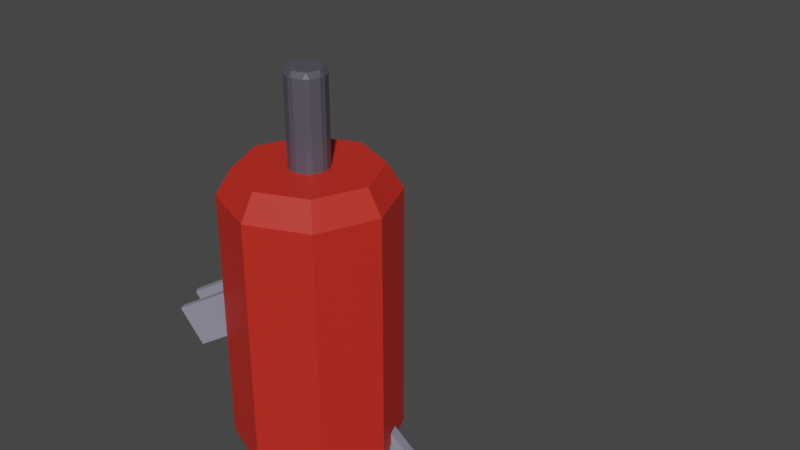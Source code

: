 # Source: basic_miner.blend  (saved by Blender 3.1.7; exported with 4.5.12 LTS)
import bpy
from mathutils import Matrix  # noqa: F401  (used for matrix-valued properties, if any)

bpy.ops.wm.read_factory_settings(use_empty=True)
scene = bpy.context.scene
scene.name = 'Scene'

# ---- collections
col_basic_miner = bpy.data.collections.new('Basic Miner'); scene.collection.children.link(col_basic_miner)
col_advanced_miner = bpy.data.collections.new('Advanced Miner'); scene.collection.children.link(col_advanced_miner)

# ---- materials (node trees are filled in below, after node groups)
mat_stand = bpy.data.materials.new('Stand')
mat_stand.use_transparent_shadow = False
mat_steel = bpy.data.materials.new('Steel')
mat_steel.alpha_threshold = 0.0
mat_steel.use_transparent_shadow = False
mat_steel.line_color = (0.0, 0.0, 0.0, 1.0)
mat_painted_blue = bpy.data.materials.new('Painted_blue')
mat_painted_blue.use_transparent_shadow = False
mat_stand_001 = bpy.data.materials.new('Stand.001')
mat_stand_001.use_transparent_shadow = False
mat_steel_001 = bpy.data.materials.new('Steel.001')
mat_steel_001.alpha_threshold = 0.0
mat_steel_001.use_transparent_shadow = False
mat_steel_001.line_color = (0.0, 0.0, 0.0, 1.0)
mat_painted_red = bpy.data.materials.new('Painted_red')
mat_painted_red.use_transparent_shadow = False
mat_stand_002 = bpy.data.materials.new('Stand.002')
mat_stand_002.use_transparent_shadow = False

# ---- material node trees
mat_stand.use_nodes = True; mat_stand.node_tree.nodes.clear()
_N = mat_stand.node_tree.nodes; _L = mat_stand.node_tree.links
n0 = _N.new('ShaderNodeBsdfPrincipled'); n0.name = 'Principled BSDF'; n0.location = (10, 300)
n0.distribution = 'GGX'
n0.subsurface_method = 'RANDOM_WALK_SKIN'
n0.inputs[0].default_value = (0.2617, 0.2587, 0.3429, 1.0)
n0.inputs[3].default_value = 1.45
n0.inputs[27].default_value = (0.0, 0.0, 0.0, 1.0)
n0.inputs[28].default_value = 1.0
n1 = _N.new('ShaderNodeOutputMaterial'); n1.name = 'Material Output'; n1.location = (300, 300)
_L.new(n0.outputs[0], n1.inputs[0])
n1.is_active_output = True
mat_steel.use_nodes = True; mat_steel.node_tree.nodes.clear()
_N = mat_steel.node_tree.nodes; _L = mat_steel.node_tree.links
n0 = _N.new('ShaderNodeOutputMaterial'); n0.name = 'Material Output'; n0.location = (300, 300)
n1 = _N.new('ShaderNodeBsdfPrincipled'); n1.name = 'Principled BSDF'; n1.location = (10, 300)
n1.distribution = 'GGX'
n1.subsurface_method = 'RANDOM_WALK_SKIN'
n1.inputs[0].default_value = (0.0873, 0.07991, 0.1084, 1.0)
n1.inputs[2].default_value = 0.4
n1.inputs[3].default_value = 1.45
n1.inputs[27].default_value = (0.0, 0.0, 0.0, 1.0)
n1.inputs[28].default_value = 1.0
_L.new(n1.outputs[0], n0.inputs[0])
n0.is_active_output = True
mat_painted_blue.use_nodes = True; mat_painted_blue.node_tree.nodes.clear()
_N = mat_painted_blue.node_tree.nodes; _L = mat_painted_blue.node_tree.links
n0 = _N.new('ShaderNodeBsdfPrincipled'); n0.name = 'Principled BSDF'; n0.location = (10, 300)
n0.distribution = 'GGX'
n0.subsurface_method = 'RANDOM_WALK_SKIN'
n0.inputs[0].default_value = (0.06458, 0.05615, 0.3959, 1.0)
n0.inputs[3].default_value = 1.45
n0.inputs[27].default_value = (0.0, 0.0, 0.0, 1.0)
n0.inputs[28].default_value = 1.0
n1 = _N.new('ShaderNodeOutputMaterial'); n1.name = 'Material Output'; n1.location = (300, 300)
_L.new(n0.outputs[0], n1.inputs[0])
n1.is_active_output = True
mat_stand_001.use_nodes = True; mat_stand_001.node_tree.nodes.clear()
_N = mat_stand_001.node_tree.nodes; _L = mat_stand_001.node_tree.links
n0 = _N.new('ShaderNodeBsdfPrincipled'); n0.name = 'Principled BSDF'; n0.location = (10, 300)
n0.distribution = 'GGX'
n0.subsurface_method = 'RANDOM_WALK_SKIN'
n0.inputs[0].default_value = (0.2617, 0.2587, 0.3429, 1.0)
n0.inputs[3].default_value = 1.45
n0.inputs[27].default_value = (0.0, 0.0, 0.0, 1.0)
n0.inputs[28].default_value = 1.0
n1 = _N.new('ShaderNodeOutputMaterial'); n1.name = 'Material Output'; n1.location = (300, 300)
_L.new(n0.outputs[0], n1.inputs[0])
n1.is_active_output = True
mat_steel_001.use_nodes = True; mat_steel_001.node_tree.nodes.clear()
_N = mat_steel_001.node_tree.nodes; _L = mat_steel_001.node_tree.links
n0 = _N.new('ShaderNodeOutputMaterial'); n0.name = 'Material Output'; n0.location = (300, 300)
n1 = _N.new('ShaderNodeBsdfPrincipled'); n1.name = 'Principled BSDF'; n1.location = (10, 300)
n1.distribution = 'GGX'
n1.subsurface_method = 'RANDOM_WALK_SKIN'
n1.inputs[0].default_value = (0.0873, 0.07991, 0.1084, 1.0)
n1.inputs[2].default_value = 0.4
n1.inputs[3].default_value = 1.45
n1.inputs[27].default_value = (0.0, 0.0, 0.0, 1.0)
n1.inputs[28].default_value = 1.0
_L.new(n1.outputs[0], n0.inputs[0])
n0.is_active_output = True
mat_painted_red.use_nodes = True; mat_painted_red.node_tree.nodes.clear()
_N = mat_painted_red.node_tree.nodes; _L = mat_painted_red.node_tree.links
n0 = _N.new('ShaderNodeBsdfPrincipled'); n0.name = 'Principled BSDF'; n0.location = (10, 300)
n0.distribution = 'GGX'
n0.subsurface_method = 'RANDOM_WALK_SKIN'
n0.inputs[0].default_value = (0.5808, 0.02398, 0.01318, 1.0)
n0.inputs[3].default_value = 1.45
n0.inputs[27].default_value = (0.0, 0.0, 0.0, 1.0)
n0.inputs[28].default_value = 1.0
n1 = _N.new('ShaderNodeOutputMaterial'); n1.name = 'Material Output'; n1.location = (300, 300)
_L.new(n0.outputs[0], n1.inputs[0])
n1.is_active_output = True
mat_stand_002.use_nodes = True; mat_stand_002.node_tree.nodes.clear()
_N = mat_stand_002.node_tree.nodes; _L = mat_stand_002.node_tree.links
n0 = _N.new('ShaderNodeBsdfPrincipled'); n0.name = 'Principled BSDF'; n0.location = (10, 300)
n0.distribution = 'GGX'
n0.subsurface_method = 'RANDOM_WALK_SKIN'
n0.inputs[0].default_value = (0.2617, 0.2587, 0.3429, 1.0)
n0.inputs[3].default_value = 1.45
n0.inputs[27].default_value = (0.0, 0.0, 0.0, 1.0)
n0.inputs[28].default_value = 1.0
n1 = _N.new('ShaderNodeOutputMaterial'); n1.name = 'Material Output'; n1.location = (300, 300)
_L.new(n0.outputs[0], n1.inputs[0])
n1.is_active_output = True

# ---- world
world_world = bpy.data.worlds.new('World'); scene.world = world_world
world_world.use_nodes = True; world_world.node_tree.nodes.clear()
_N = world_world.node_tree.nodes; _L = world_world.node_tree.links
n0 = _N.new('ShaderNodeOutputWorld'); n0.name = 'World Output'; n0.location = (300, 300)
n1 = _N.new('ShaderNodeBackground'); n1.name = 'Background'; n1.location = (10, 300)
n1.inputs[0].default_value = (0.05088, 0.05088, 0.05088, 1.0)
_L.new(n1.outputs[0], n0.inputs[0])
n0.is_active_output = True
world_world.color = (0.05088, 0.05088, 0.05088)
world_world.use_sun_shadow = False
world_world.sun_shadow_jitter_overblur = 0.0

# ---- meshes
me_cube_001 = bpy.data.meshes.new('Cube.001')
me_cube_001.from_pydata([(-0.075, -0.075, -0.075), (-0.075, -0.075, 0.075), (-0.075, 0.075, -0.075), (-0.075, 0.075, 0.075), (0.075, -0.075, -0.075), (0.075, -0.075, 0.075), (0.075, 0.075, -0.075), (0.075, 0.075, 0.075)], [], [(0, 1, 3, 2), (2, 3, 7, 6), (6, 7, 5, 4), (4, 5, 1, 0), (2, 6, 4, 0), (7, 3, 1, 5)])
_uv = me_cube_001.uv_layers.new(name='UVMap')
_uv.uv.foreach_set('vector', [0.375, 0.0, 0.625, 0.0, 0.625, 0.25, 0.375, 0.25, 0.375, 0.25, 0.625, 0.25, 0.625, 0.5, 0.375, 0.5, 0.375, 0.5, 0.625, 0.5, 0.625, 0.75, 0.375, 0.75, 0.375, 0.75, 0.625, 0.75, 0.625, 1.0, 0.375, 1.0, 0.125, 0.5, 0.375, 0.5, 0.375, 0.75, 0.125, 0.75, 0.625, 0.5, 0.875, 0.5, 0.875, 0.75, 0.625, 0.75])
me_cube_001.materials.append(mat_stand)
me_cube_001.use_remesh_fix_poles = True
me_cube_001.use_remesh_preserve_attributes = False
me_cube_001.update()
me_cube_002 = bpy.data.meshes.new('Cube.002')
me_cube_002.from_pydata([(-0.075, -0.075, -0.075), (-0.075, -0.075, 0.075), (-0.075, 0.075, -0.075), (-0.075, 0.075, 0.075), (0.075, -0.075, -0.075), (0.075, -0.075, 0.075), (0.075, 0.075, -0.075), (0.075, 0.075, 0.075)], [], [(0, 1, 3, 2), (2, 3, 7, 6), (6, 7, 5, 4), (4, 5, 1, 0), (2, 6, 4, 0), (7, 3, 1, 5)])
_uv = me_cube_002.uv_layers.new(name='UVMap')
_uv.uv.foreach_set('vector', [0.375, 0.0, 0.625, 0.0, 0.625, 0.25, 0.375, 0.25, 0.375, 0.25, 0.625, 0.25, 0.625, 0.5, 0.375, 0.5, 0.375, 0.5, 0.625, 0.5, 0.625, 0.75, 0.375, 0.75, 0.375, 0.75, 0.625, 0.75, 0.625, 1.0, 0.375, 1.0, 0.125, 0.5, 0.375, 0.5, 0.375, 0.75, 0.125, 0.75, 0.625, 0.5, 0.875, 0.5, 0.875, 0.75, 0.625, 0.75])
me_cube_002.materials.append(mat_stand)
me_cube_002.use_remesh_fix_poles = True
me_cube_002.use_remesh_preserve_attributes = False
me_cube_002.update()
me_cube_003 = bpy.data.meshes.new('Cube.003')
me_cube_003.from_pydata([(-0.075, -0.075, -0.075), (-0.075, -0.075, 0.075), (-0.075, 0.075, -0.075), (-0.075, 0.075, 0.075), (0.075, -0.075, -0.075), (0.075, -0.075, 0.075), (0.075, 0.075, -0.075), (0.075, 0.075, 0.075)], [], [(0, 1, 3, 2), (2, 3, 7, 6), (6, 7, 5, 4), (4, 5, 1, 0), (2, 6, 4, 0), (7, 3, 1, 5)])
_uv = me_cube_003.uv_layers.new(name='UVMap')
_uv.uv.foreach_set('vector', [0.375, 0.0, 0.625, 0.0, 0.625, 0.25, 0.375, 0.25, 0.375, 0.25, 0.625, 0.25, 0.625, 0.5, 0.375, 0.5, 0.375, 0.5, 0.625, 0.5, 0.625, 0.75, 0.375, 0.75, 0.375, 0.75, 0.625, 0.75, 0.625, 1.0, 0.375, 1.0, 0.125, 0.5, 0.375, 0.5, 0.375, 0.75, 0.125, 0.75, 0.625, 0.5, 0.875, 0.5, 0.875, 0.75, 0.625, 0.75])
me_cube_003.materials.append(mat_stand)
me_cube_003.use_remesh_fix_poles = True
me_cube_003.use_remesh_preserve_attributes = False
me_cube_003.update()
me_cube_004 = bpy.data.meshes.new('Cube.004')
me_cube_004.from_pydata([(-0.25, -0.25, -0.25), (-0.25, -0.25, 0.25), (-0.2583, 0.2169, -0.2434), (-0.2583, 0.2169, 0.2566), (0.25, -0.25, -0.25), (0.25, -0.25, 0.25), (0.2417, 0.2169, -0.2434), (0.2417, 0.2169, 0.2566), (-0.25, 0.1355, -0.25), (-0.25, 0.1355, 0.25), (0.25, 0.1355, -0.25), (0.25, 0.1355, 0.25), (-0.25, -0.1686, -0.25), (0.25, -0.1686, 0.25), (-0.25, -0.1686, 0.25), (0.25, -0.1686, -0.25), (-0.25, -0.1686, -0.1659), (-0.25, 0.1355, -0.1659), (0.25, 0.1355, -0.1659), (0.25, -0.1686, -0.1659), (-0.25, 0.1355, -0.1635), (-0.25, -0.1686, -0.1635)], [], [(8, 9, 3, 2), (2, 3, 7, 6), (15, 13, 5, 4), (4, 5, 1, 0), (12, 15, 4, 0), (13, 14, 1, 5), (7, 3, 9, 11), (2, 6, 10, 8), (6, 7, 11, 10), (0, 1, 14, 12), (8, 10, 15, 12), (10, 11, 13, 15), (18, 17, 16, 19), (11, 9, 17, 18), (14, 13, 19, 16), (13, 11, 18, 19), (8, 12, 21, 20)])
_uv = me_cube_004.uv_layers.new(name='UVMap')
_uv.uv.foreach_set('vector', [0.375, 0.1928, 0.625, 0.1928, 0.625, 0.25, 0.375, 0.25, 0.375, 0.25, 0.625, 0.25, 0.625, 0.5, 0.375, 0.5, 0.375, 0.7093, 0.625, 0.7093, 0.625, 0.75, 0.375, 0.75, 0.375, 0.75, 0.625, 0.75, 0.625, 1.0, 0.375, 1.0, 0.125, 0.7093, 0.375, 0.7093, 0.375, 0.75, 0.125, 0.75, 0.625, 0.7093, 0.875, 0.7093, 0.875, 0.75, 0.625, 0.75, 0.625, 0.5, 0.875, 0.5, 0.875, 0.5572, 0.625, 0.5572, 0.125, 0.5, 0.375, 0.5, 0.375, 0.5572, 0.125, 0.5572, 0.375, 0.5, 0.625, 0.5, 0.625, 0.5572, 0.375, 0.5572, 0.375, 0.0, 0.625, 0.0, 0.625, 0.04068, 0.375, 0.04068, 0.125, 0.5572, 0.375, 0.5572, 0.375, 0.7093, 0.125, 0.7093, 0.375, 0.5572, 0.625, 0.5572, 0.625, 0.7093, 0.375, 0.7093, 0.625, 0.5572, 0.875, 0.5572, 0.875, 0.7093, 0.625, 0.7093, 0.625, 0.5572, 0.875, 0.5572, 0.875, 0.5572, 0.625, 0.5572, 0.875, 0.7093, 0.625, 0.7093, 0.625, 0.7093, 0.875, 0.7093, 0.625, 0.7093, 0.625, 0.5572, 0.625, 0.5572, 0.625, 0.7093, 0.125, 0.5572, 0.125, 0.7093, 0.125, 0.7093, 0.125, 0.5572])
me_cube_004.materials.append(mat_stand)
me_cube_004.use_remesh_fix_poles = True
me_cube_004.use_remesh_preserve_attributes = False
me_cube_004.update()
me_cylinder = bpy.data.meshes.new('Cylinder')
me_cylinder.from_pydata([(7.451e-09, 0.8201, 1.0), (0.0, 1.0, 0.8338), (0.5799, 0.5799, 1.0), (0.7071, 0.7071, 0.8338), (0.8201, -3.725e-08, 1.0), (1.0, -4.371e-08, 0.8338), (0.5799, -0.5799, 1.0), (0.7071, -0.7071, 0.8338), (-8.941e-08, -0.8201, 1.0), (-8.742e-08, -1.0, 0.8338), (-0.5799, -0.5799, 1.0), (-0.7071, -0.7071, 0.8338), (-0.8201, 3.725e-08, 1.0), (-1.0, 1.192e-08, 0.8338), (-0.5799, 0.5799, 1.0), (-0.7071, 0.7071, 0.8338), (7.451e-09, 0.8618, -1.0), (0.0, 1.0, -0.8723), (0.7071, 0.7071, -0.8723), (0.6094, 0.6094, -1.0), (1.0, -4.371e-08, -0.8723), (0.8618, -4.098e-08, -1.0), (0.7071, -0.7071, -0.8723), (0.6094, -0.6094, -1.0), (-8.742e-08, -1.0, -0.8723), (-9.313e-08, -0.8618, -1.0), (-0.7071, -0.7071, -0.8723), (-0.6094, -0.6094, -1.0), (-1.0, 1.192e-08, -0.8723), (-0.8618, 2.98e-08, -1.0), (-0.7071, 0.7071, -0.8723), (-0.6094, 0.6094, -1.0), (2.794e-09, 0.2056, 0.8659), (-0.0336, 0.231, 0.9023), (0.0336, 0.231, 0.9023), (3.725e-09, 0.2056, 1.413), (0.0336, 0.231, 1.377), (-0.0336, 0.231, 1.377), (0.1454, 0.1454, 0.8659), (0.1396, 0.1871, 0.9023), (0.1871, 0.1396, 0.9023), (0.1454, 0.1454, 1.413), (0.1871, 0.1396, 1.377), (0.1396, 0.1871, 1.377), (0.2056, -1.77e-08, 0.8659), (0.231, 0.0336, 0.9023), (0.231, -0.0336, 0.9023), (0.2056, -1.583e-08, 1.413), (0.231, -0.0336, 1.377), (0.231, 0.0336, 1.377), (0.1454, -0.1454, 0.8659), (0.1871, -0.1396, 0.9023), (0.1396, -0.1871, 0.9023), (0.1454, -0.1454, 1.413), (0.1396, -0.1871, 1.377), (0.1871, -0.1396, 1.377), (-2.142e-08, -0.2056, 0.8659), (0.0336, -0.231, 0.9023), (-0.0336, -0.231, 0.9023), (-2.235e-08, -0.2056, 1.413), (-0.0336, -0.231, 1.377), (0.0336, -0.231, 1.377), (-0.1454, -0.1454, 0.8659), (-0.1396, -0.1871, 0.9023), (-0.1871, -0.1396, 0.9023), (-0.1454, -0.1454, 1.413), (-0.1871, -0.1396, 1.377), (-0.1396, -0.1871, 1.377), (-0.2056, 0.0, 0.8659), (-0.231, -0.0336, 0.9023), (-0.231, 0.0336, 0.9023), (-0.2056, -9.313e-10, 1.413), (-0.231, 0.0336, 1.377), (-0.231, -0.0336, 1.377), (-0.1454, 0.1454, 0.8659), (-0.1871, 0.1396, 0.9023), (-0.1396, 0.1871, 0.9023), (-0.1454, 0.1454, 1.413), (-0.1396, 0.1871, 1.377), (-0.1871, 0.1396, 1.377)], [], [(17, 1, 3, 18), (22, 7, 9, 24), (24, 9, 11, 26), (26, 11, 13, 28), (28, 13, 15, 30), (18, 3, 5, 20), (20, 5, 7, 22), (30, 15, 1, 17), (3, 1, 0, 2), (5, 3, 2, 4), (7, 5, 4, 6), (9, 7, 6, 8), (11, 9, 8, 10), (13, 11, 10, 12), (15, 13, 12, 14), (1, 15, 14, 0), (2, 0, 14, 12, 10, 8, 6, 4), (17, 18, 19, 16), (18, 20, 21, 19), (20, 22, 23, 21), (22, 24, 25, 23), (24, 26, 27, 25), (26, 28, 29, 27), (28, 30, 31, 29), (30, 17, 16, 31), (16, 19, 21, 23, 25, 27, 29, 31), (76, 78, 37, 33), (46, 48, 55, 51), (52, 54, 61, 57), (58, 60, 67, 63), (64, 66, 73, 69), (70, 72, 79, 75), (40, 42, 49, 45), (41, 35, 77, 71, 65, 59, 53, 47), (34, 36, 43, 39), (32, 33, 34), (35, 36, 37), (38, 39, 40), (41, 42, 43), (44, 45, 46), (47, 48, 49), (50, 51, 52), (53, 54, 55), (56, 57, 58), (59, 60, 61), (62, 63, 64), (65, 66, 67), (68, 69, 70), (71, 72, 73), (74, 75, 76), (77, 78, 79), (34, 39, 38, 32), (43, 36, 35, 41), (33, 37, 36, 34), (42, 40, 39, 43), (40, 45, 44, 38), (49, 42, 41, 47), (48, 46, 45, 49), (46, 51, 50, 44), (55, 48, 47, 53), (54, 52, 51, 55), (52, 57, 56, 50), (61, 54, 53, 59), (60, 58, 57, 61), (58, 63, 62, 56), (67, 60, 59, 65), (66, 64, 63, 67), (64, 69, 68, 62), (73, 66, 65, 71), (72, 70, 69, 73), (70, 75, 74, 68), (79, 72, 71, 77), (78, 76, 75, 79), (76, 33, 32, 74), (37, 78, 77, 35), (32, 38, 44, 50, 56, 62, 68, 74)])
me_cylinder.polygons.foreach_set('material_index', [1, 1, 1, 1, 1, 1, 1, 1, 1, 1, 1, 1, 1, 1, 1, 1, 1, 1, 1, 1, 1, 1, 1, 1, 1, 1, 0, 0, 0, 0, 0, 0, 0, 0, 0, 0, 0, 0, 0, 0, 0, 0, 0, 0, 0, 0, 0, 0, 0, 0, 0, 0, 0, 0, 0, 0, 0, 0, 0, 0, 0, 0, 0, 0, 0, 0, 0, 0, 0, 0, 0, 0, 0, 0, 0, 0])
_uv = me_cylinder.uv_layers.new(name='UVMap')
_uv.uv.foreach_set('vector', [1.0, 0.5319, 1.0, 0.9584, 0.875, 0.9584, 0.875, 0.5319, 0.625, 0.5319, 0.625, 0.9584, 0.5, 0.9584, 0.5, 0.5319, 0.5, 0.5319, 0.5, 0.9584, 0.375, 0.9584, 0.375, 0.5319, 0.375, 0.5319, 0.375, 0.9584, 0.25, 0.9584, 0.25, 0.5319, 0.25, 0.5319, 0.25, 0.9584, 0.125, 0.9584, 0.125, 0.5319, 0.875, 0.5319, 0.875, 0.9584, 0.75, 0.9584, 0.75, 0.5319, 0.75, 0.5319, 0.75, 0.9584, 0.625, 0.9584, 0.625, 0.5319, 0.125, 0.5319, 0.125, 0.9584, 0.0, 0.9584, 0.0, 0.5319, 0.875, 0.9584, 1.0, 0.9584, 0.9888, 1.0, 0.8862, 1.0, 0.75, 0.9584, 0.875, 0.9584, 0.8638, 1.0, 0.7612, 1.0, 0.625, 0.9584, 0.75, 0.9584, 0.7388, 1.0, 0.6362, 1.0, 0.5, 0.9584, 0.625, 0.9584, 0.6138, 1.0, 0.5112, 1.0, 0.375, 0.9584, 0.5, 0.9584, 0.4888, 1.0, 0.3862, 1.0, 0.25, 0.9584, 0.375, 0.9584, 0.3638, 1.0, 0.2612, 1.0, 0.125, 0.9584, 0.25, 0.9584, 0.2388, 1.0, 0.1362, 1.0, 0.0, 0.9584, 0.125, 0.9584, 0.1138, 1.0, 0.01124, 1.0, 0.3892, 0.3892, 0.25, 0.4468, 0.1108, 0.3892, 0.05318, 0.25, 0.1108, 0.1108, 0.25, 0.05318, 0.3892, 0.1108, 0.4468, 0.25, 1.0, 0.5319, 0.875, 0.5319, 0.8836, 0.5, 0.9914, 0.5, 0.875, 0.5319, 0.75, 0.5319, 0.7586, 0.5, 0.8664, 0.5, 0.75, 0.5319, 0.625, 0.5319, 0.6336, 0.5, 0.7414, 0.5, 0.625, 0.5319, 0.5, 0.5319, 0.5086, 0.5, 0.6164, 0.5, 0.5, 0.5319, 0.375, 0.5319, 0.3836, 0.5, 0.4914, 0.5, 0.375, 0.5319, 0.25, 0.5319, 0.2586, 0.5, 0.3664, 0.5, 0.25, 0.5319, 0.125, 0.5319, 0.1336, 0.5, 0.2414, 0.5, 0.125, 0.5319, 0.0, 0.5319, 0.008636, 0.5, 0.1164, 0.5, 0.75, 0.4568, 0.8963, 0.3963, 0.9568, 0.25, 0.8963, 0.1037, 0.75, 0.04316, 0.6037, 0.1037, 0.5432, 0.25, 0.6037, 0.3963, 0.1007, 0.5332, 0.1007, 0.9668, 0.02425, 0.9668, 0.02425, 0.5332, 0.7257, 0.5332, 0.7257, 0.9668, 0.6493, 0.9668, 0.6493, 0.5332, 0.6007, 0.5332, 0.6007, 0.9668, 0.5243, 0.9668, 0.5243, 0.5332, 0.4757, 0.5332, 0.4757, 0.9668, 0.3993, 0.9668, 0.3993, 0.5332, 0.3507, 0.5332, 0.3507, 0.9668, 0.2743, 0.9668, 0.2743, 0.5332, 0.2257, 0.5332, 0.2257, 0.9668, 0.1493, 0.9668, 0.1493, 0.5332, 0.8507, 0.5332, 0.8507, 0.9668, 0.7743, 0.9668, 0.7743, 0.5332, 0.3924, 0.3924, 0.25, 0.4514, 0.1076, 0.3924, 0.04857, 0.25, 0.1076, 0.1076, 0.25, 0.04857, 0.3924, 0.1076, 0.4514, 0.25, 0.9757, 0.5332, 0.9757, 0.9668, 0.8993, 0.9668, 0.8993, 0.5332, 0.01005, 0.5, 0.0, 0.5332, 0.0, 0.5332, 0.01005, 1.0, 0.0, 0.9668, 0.02425, 1.0, 0.885, 0.5, 0.875, 0.5332, 0.875, 0.5332, 0.885, 1.0, 0.875, 0.9668, 0.8993, 1.0, 0.76, 0.5, 0.75, 0.5332, 0.75, 0.5332, 0.74, 1.0, 0.7257, 1.0, 0.75, 0.9668, 0.635, 0.5, 0.625, 0.5332, 0.625, 0.5332, 0.615, 1.0, 0.6007, 1.0, 0.625, 0.9668, 0.51, 0.5, 0.5, 0.5332, 0.5, 0.5332, 0.49, 1.0, 0.4757, 1.0, 0.5, 0.9668, 0.385, 0.5, 0.375, 0.5332, 0.375, 0.5332, 0.365, 1.0, 0.3507, 1.0, 0.375, 0.9668, 0.26, 0.5, 0.25, 0.5332, 0.25, 0.5332, 0.24, 1.0, 0.2257, 1.0, 0.25, 0.9668, 0.135, 0.5, 0.125, 0.5332, 0.125, 0.5332, 0.135, 1.0, 0.125, 0.9668, 0.1493, 1.0, 0.9757, 0.5332, 0.8993, 0.5332, 0.885, 0.5, 0.99, 0.5, 0.8993, 0.9668, 0.9757, 0.9668, 0.99, 1.0, 0.885, 1.0, 0.02425, 0.5332, 0.02425, 0.9668, 0.0, 0.9668, 0.0, 0.5332, 0.8507, 0.9668, 0.8507, 0.5332, 0.8993, 0.5332, 0.8993, 0.9668, 0.8507, 0.5332, 0.7743, 0.5332, 0.76, 0.5, 0.865, 0.5, 0.7743, 0.9668, 0.8507, 0.9668, 0.865, 1.0, 0.76, 1.0, 0.7257, 0.9668, 0.7257, 0.5332, 0.7743, 0.5332, 0.7743, 0.9668, 0.7257, 0.5332, 0.6493, 0.5332, 0.635, 0.5, 0.74, 0.5, 0.6493, 0.9668, 0.7257, 0.9668, 0.74, 1.0, 0.635, 1.0, 0.6007, 0.9668, 0.6007, 0.5332, 0.6493, 0.5332, 0.6493, 0.9668, 0.6007, 0.5332, 0.5243, 0.5332, 0.51, 0.5, 0.615, 0.5, 0.5243, 0.9668, 0.6007, 0.9668, 0.615, 1.0, 0.51, 1.0, 0.4757, 0.9668, 0.4757, 0.5332, 0.5243, 0.5332, 0.5243, 0.9668, 0.4757, 0.5332, 0.3993, 0.5332, 0.385, 0.5, 0.49, 0.5, 0.3993, 0.9668, 0.4757, 0.9668, 0.49, 1.0, 0.385, 1.0, 0.3507, 0.9668, 0.3507, 0.5332, 0.3993, 0.5332, 0.3993, 0.9668, 0.3507, 0.5332, 0.2743, 0.5332, 0.26, 0.5, 0.365, 0.5, 0.2743, 0.9668, 0.3507, 0.9668, 0.365, 1.0, 0.26, 1.0, 0.2257, 0.9668, 0.2257, 0.5332, 0.2743, 0.5332, 0.2743, 0.9668, 0.2257, 0.5332, 0.1493, 0.5332, 0.135, 0.5, 0.24, 0.5, 0.1493, 0.9668, 0.2257, 0.9668, 0.24, 1.0, 0.135, 1.0, 0.1007, 0.9668, 0.1007, 0.5332, 0.1493, 0.5332, 0.1493, 0.9668, 0.1007, 0.5332, 0.02425, 0.5332, 0.01005, 0.5, 0.115, 0.5, 0.02425, 0.9668, 0.1007, 0.9668, 0.115, 1.0, 0.01005, 1.0, 0.75, 0.4514, 0.8924, 0.3924, 0.9514, 0.25, 0.8924, 0.1076, 0.75, 0.04857, 0.6076, 0.1076, 0.5486, 0.25, 0.6076, 0.3924])
me_cylinder.materials.append(mat_steel)
me_cylinder.materials.append(mat_painted_blue)
me_cylinder.use_remesh_fix_poles = True
me_cylinder.use_remesh_preserve_attributes = False
me_cylinder.update()
me_cube_008 = bpy.data.meshes.new('Cube.008')
me_cube_008.from_pydata([(-0.075, -0.075, -0.075), (-0.075, -0.075, 0.075), (-0.075, 0.075, -0.075), (-0.075, 0.075, 0.075), (0.075, -0.075, -0.075), (0.075, -0.075, 0.075), (0.075, 0.075, -0.075), (0.075, 0.075, 0.075)], [], [(0, 1, 3, 2), (2, 3, 7, 6), (6, 7, 5, 4), (4, 5, 1, 0), (2, 6, 4, 0), (7, 3, 1, 5)])
_uv = me_cube_008.uv_layers.new(name='UVMap')
_uv.uv.foreach_set('vector', [0.375, 0.0, 0.625, 0.0, 0.625, 0.25, 0.375, 0.25, 0.375, 0.25, 0.625, 0.25, 0.625, 0.5, 0.375, 0.5, 0.375, 0.5, 0.625, 0.5, 0.625, 0.75, 0.375, 0.75, 0.375, 0.75, 0.625, 0.75, 0.625, 1.0, 0.375, 1.0, 0.125, 0.5, 0.375, 0.5, 0.375, 0.75, 0.125, 0.75, 0.625, 0.5, 0.875, 0.5, 0.875, 0.75, 0.625, 0.75])
me_cube_008.materials.append(mat_stand_001)
me_cube_008.use_remesh_fix_poles = True
me_cube_008.use_remesh_preserve_attributes = False
me_cube_008.update()
me_cube_007 = bpy.data.meshes.new('Cube.007')
me_cube_007.from_pydata([(-0.075, -0.075, -0.075), (-0.075, -0.075, 0.075), (-0.075, 0.075, -0.075), (-0.075, 0.075, 0.075), (0.075, -0.075, -0.075), (0.075, -0.075, 0.075), (0.075, 0.075, -0.075), (0.075, 0.075, 0.075)], [], [(0, 1, 3, 2), (2, 3, 7, 6), (6, 7, 5, 4), (4, 5, 1, 0), (2, 6, 4, 0), (7, 3, 1, 5)])
_uv = me_cube_007.uv_layers.new(name='UVMap')
_uv.uv.foreach_set('vector', [0.375, 0.0, 0.625, 0.0, 0.625, 0.25, 0.375, 0.25, 0.375, 0.25, 0.625, 0.25, 0.625, 0.5, 0.375, 0.5, 0.375, 0.5, 0.625, 0.5, 0.625, 0.75, 0.375, 0.75, 0.375, 0.75, 0.625, 0.75, 0.625, 1.0, 0.375, 1.0, 0.125, 0.5, 0.375, 0.5, 0.375, 0.75, 0.125, 0.75, 0.625, 0.5, 0.875, 0.5, 0.875, 0.75, 0.625, 0.75])
me_cube_007.materials.append(mat_stand_001)
me_cube_007.use_remesh_fix_poles = True
me_cube_007.use_remesh_preserve_attributes = False
me_cube_007.update()
me_cube_006 = bpy.data.meshes.new('Cube.006')
me_cube_006.from_pydata([(-0.075, -0.075, -0.075), (-0.075, -0.075, 0.075), (-0.075, 0.075, -0.075), (-0.075, 0.075, 0.075), (0.075, -0.075, -0.075), (0.075, -0.075, 0.075), (0.075, 0.075, -0.075), (0.075, 0.075, 0.075)], [], [(0, 1, 3, 2), (2, 3, 7, 6), (6, 7, 5, 4), (4, 5, 1, 0), (2, 6, 4, 0), (7, 3, 1, 5)])
_uv = me_cube_006.uv_layers.new(name='UVMap')
_uv.uv.foreach_set('vector', [0.375, 0.0, 0.625, 0.0, 0.625, 0.25, 0.375, 0.25, 0.375, 0.25, 0.625, 0.25, 0.625, 0.5, 0.375, 0.5, 0.375, 0.5, 0.625, 0.5, 0.625, 0.75, 0.375, 0.75, 0.375, 0.75, 0.625, 0.75, 0.625, 1.0, 0.375, 1.0, 0.125, 0.5, 0.375, 0.5, 0.375, 0.75, 0.125, 0.75, 0.625, 0.5, 0.875, 0.5, 0.875, 0.75, 0.625, 0.75])
me_cube_006.materials.append(mat_stand_001)
me_cube_006.use_remesh_fix_poles = True
me_cube_006.use_remesh_preserve_attributes = False
me_cube_006.update()
me_cube_005 = bpy.data.meshes.new('Cube.005')
me_cube_005.from_pydata([(-0.25, -0.25, -0.25), (-0.25, -0.25, 0.25), (-0.2583, 0.2169, -0.2434), (-0.2583, 0.2169, 0.2566), (0.25, -0.25, -0.25), (0.25, -0.25, 0.25), (0.2417, 0.2169, -0.2434), (0.2417, 0.2169, 0.2566), (-0.25, 0.1355, -0.25), (-0.25, 0.1355, 0.25), (0.25, 0.1355, -0.25), (0.25, 0.1355, 0.25), (-0.25, -0.1686, -0.25), (0.25, -0.1686, 0.25), (-0.25, -0.1686, 0.25), (0.25, -0.1686, -0.25), (-0.25, -0.1686, -0.1659), (-0.25, 0.1355, -0.1659), (0.25, 0.1355, -0.1659), (0.25, -0.1686, -0.1659), (-0.25, 0.1355, -0.1635), (-0.25, -0.1686, -0.1635)], [], [(8, 9, 3, 2), (2, 3, 7, 6), (15, 13, 5, 4), (4, 5, 1, 0), (12, 15, 4, 0), (13, 14, 1, 5), (7, 3, 9, 11), (2, 6, 10, 8), (6, 7, 11, 10), (0, 1, 14, 12), (8, 10, 15, 12), (10, 11, 13, 15), (18, 17, 16, 19), (11, 9, 17, 18), (14, 13, 19, 16), (13, 11, 18, 19), (8, 12, 21, 20)])
_uv = me_cube_005.uv_layers.new(name='UVMap')
_uv.uv.foreach_set('vector', [0.375, 0.1928, 0.625, 0.1928, 0.625, 0.25, 0.375, 0.25, 0.375, 0.25, 0.625, 0.25, 0.625, 0.5, 0.375, 0.5, 0.375, 0.7093, 0.625, 0.7093, 0.625, 0.75, 0.375, 0.75, 0.375, 0.75, 0.625, 0.75, 0.625, 1.0, 0.375, 1.0, 0.125, 0.7093, 0.375, 0.7093, 0.375, 0.75, 0.125, 0.75, 0.625, 0.7093, 0.875, 0.7093, 0.875, 0.75, 0.625, 0.75, 0.625, 0.5, 0.875, 0.5, 0.875, 0.5572, 0.625, 0.5572, 0.125, 0.5, 0.375, 0.5, 0.375, 0.5572, 0.125, 0.5572, 0.375, 0.5, 0.625, 0.5, 0.625, 0.5572, 0.375, 0.5572, 0.375, 0.0, 0.625, 0.0, 0.625, 0.04068, 0.375, 0.04068, 0.125, 0.5572, 0.375, 0.5572, 0.375, 0.7093, 0.125, 0.7093, 0.375, 0.5572, 0.625, 0.5572, 0.625, 0.7093, 0.375, 0.7093, 0.625, 0.5572, 0.875, 0.5572, 0.875, 0.7093, 0.625, 0.7093, 0.625, 0.5572, 0.875, 0.5572, 0.875, 0.5572, 0.625, 0.5572, 0.875, 0.7093, 0.625, 0.7093, 0.625, 0.7093, 0.875, 0.7093, 0.625, 0.7093, 0.625, 0.5572, 0.625, 0.5572, 0.625, 0.7093, 0.125, 0.5572, 0.125, 0.7093, 0.125, 0.7093, 0.125, 0.5572])
me_cube_005.materials.append(mat_stand_001)
me_cube_005.use_remesh_fix_poles = True
me_cube_005.use_remesh_preserve_attributes = False
me_cube_005.update()
me_cylinder_001 = bpy.data.meshes.new('Cylinder.001')
me_cylinder_001.from_pydata([(7.451e-09, 0.8201, 1.0), (0.0, 1.0, 0.8338), (0.5799, 0.5799, 1.0), (0.7071, 0.7071, 0.8338), (0.8201, -3.725e-08, 1.0), (1.0, -4.371e-08, 0.8338), (0.5799, -0.5799, 1.0), (0.7071, -0.7071, 0.8338), (-8.941e-08, -0.8201, 1.0), (-8.742e-08, -1.0, 0.8338), (-0.5799, -0.5799, 1.0), (-0.7071, -0.7071, 0.8338), (-0.8201, 3.725e-08, 1.0), (-1.0, 1.192e-08, 0.8338), (-0.5799, 0.5799, 1.0), (-0.7071, 0.7071, 0.8338), (7.451e-09, 0.8618, -1.0), (0.0, 1.0, -0.8723), (0.7071, 0.7071, -0.8723), (0.6094, 0.6094, -1.0), (1.0, -4.371e-08, -0.8723), (0.8618, -4.098e-08, -1.0), (0.7071, -0.7071, -0.8723), (0.6094, -0.6094, -1.0), (-8.742e-08, -1.0, -0.8723), (-9.313e-08, -0.8618, -1.0), (-0.7071, -0.7071, -0.8723), (-0.6094, -0.6094, -1.0), (-1.0, 1.192e-08, -0.8723), (-0.8618, 2.98e-08, -1.0), (-0.7071, 0.7071, -0.8723), (-0.6094, 0.6094, -1.0), (2.794e-09, 0.2056, 0.8659), (-0.0336, 0.231, 0.9023), (0.0336, 0.231, 0.9023), (3.725e-09, 0.2056, 1.614), (0.0336, 0.231, 1.577), (-0.0336, 0.231, 1.577), (0.1454, 0.1454, 0.8659), (0.1396, 0.1871, 0.9023), (0.1871, 0.1396, 0.9023), (0.1454, 0.1454, 1.614), (0.1871, 0.1396, 1.577), (0.1396, 0.1871, 1.577), (0.2056, -1.77e-08, 0.8659), (0.231, 0.0336, 0.9023), (0.231, -0.0336, 0.9023), (0.2056, -1.583e-08, 1.614), (0.231, -0.0336, 1.577), (0.231, 0.0336, 1.577), (0.1454, -0.1454, 0.8659), (0.1871, -0.1396, 0.9023), (0.1396, -0.1871, 0.9023), (0.1454, -0.1454, 1.614), (0.1396, -0.1871, 1.577), (0.1871, -0.1396, 1.577), (-2.142e-08, -0.2056, 0.8659), (0.0336, -0.231, 0.9023), (-0.0336, -0.231, 0.9023), (-2.235e-08, -0.2056, 1.614), (-0.0336, -0.231, 1.577), (0.0336, -0.231, 1.577), (-0.1454, -0.1454, 0.8659), (-0.1396, -0.1871, 0.9023), (-0.1871, -0.1396, 0.9023), (-0.1454, -0.1454, 1.614), (-0.1871, -0.1396, 1.577), (-0.1396, -0.1871, 1.577), (-0.2056, 0.0, 0.8659), (-0.231, -0.0336, 0.9023), (-0.231, 0.0336, 0.9023), (-0.2056, -9.313e-10, 1.614), (-0.231, 0.0336, 1.577), (-0.231, -0.0336, 1.577), (-0.1454, 0.1454, 0.8659), (-0.1871, 0.1396, 0.9023), (-0.1396, 0.1871, 0.9023), (-0.1454, 0.1454, 1.614), (-0.1396, 0.1871, 1.577), (-0.1871, 0.1396, 1.577)], [], [(17, 1, 3, 18), (22, 7, 9, 24), (24, 9, 11, 26), (26, 11, 13, 28), (28, 13, 15, 30), (18, 3, 5, 20), (20, 5, 7, 22), (30, 15, 1, 17), (3, 1, 0, 2), (5, 3, 2, 4), (7, 5, 4, 6), (9, 7, 6, 8), (11, 9, 8, 10), (13, 11, 10, 12), (15, 13, 12, 14), (1, 15, 14, 0), (2, 0, 14, 12, 10, 8, 6, 4), (17, 18, 19, 16), (18, 20, 21, 19), (20, 22, 23, 21), (22, 24, 25, 23), (24, 26, 27, 25), (26, 28, 29, 27), (28, 30, 31, 29), (30, 17, 16, 31), (16, 19, 21, 23, 25, 27, 29, 31), (76, 78, 37, 33), (46, 48, 55, 51), (52, 54, 61, 57), (58, 60, 67, 63), (64, 66, 73, 69), (70, 72, 79, 75), (40, 42, 49, 45), (41, 35, 77, 71, 65, 59, 53, 47), (34, 36, 43, 39), (32, 33, 34), (35, 36, 37), (38, 39, 40), (41, 42, 43), (44, 45, 46), (47, 48, 49), (50, 51, 52), (53, 54, 55), (56, 57, 58), (59, 60, 61), (62, 63, 64), (65, 66, 67), (68, 69, 70), (71, 72, 73), (74, 75, 76), (77, 78, 79), (34, 39, 38, 32), (43, 36, 35, 41), (33, 37, 36, 34), (42, 40, 39, 43), (40, 45, 44, 38), (49, 42, 41, 47), (48, 46, 45, 49), (46, 51, 50, 44), (55, 48, 47, 53), (54, 52, 51, 55), (52, 57, 56, 50), (61, 54, 53, 59), (60, 58, 57, 61), (58, 63, 62, 56), (67, 60, 59, 65), (66, 64, 63, 67), (64, 69, 68, 62), (73, 66, 65, 71), (72, 70, 69, 73), (70, 75, 74, 68), (79, 72, 71, 77), (78, 76, 75, 79), (76, 33, 32, 74), (37, 78, 77, 35), (32, 38, 44, 50, 56, 62, 68, 74)])
me_cylinder_001.polygons.foreach_set('material_index', [1, 1, 1, 1, 1, 1, 1, 1, 1, 1, 1, 1, 1, 1, 1, 1, 1, 1, 1, 1, 1, 1, 1, 1, 1, 1, 0, 0, 0, 0, 0, 0, 0, 0, 0, 0, 0, 0, 0, 0, 0, 0, 0, 0, 0, 0, 0, 0, 0, 0, 0, 0, 0, 0, 0, 0, 0, 0, 0, 0, 0, 0, 0, 0, 0, 0, 0, 0, 0, 0, 0, 0, 0, 0, 0, 0])
_uv = me_cylinder_001.uv_layers.new(name='UVMap')
_uv.uv.foreach_set('vector', [1.0, 0.5319, 1.0, 0.9584, 0.875, 0.9584, 0.875, 0.5319, 0.625, 0.5319, 0.625, 0.9584, 0.5, 0.9584, 0.5, 0.5319, 0.5, 0.5319, 0.5, 0.9584, 0.375, 0.9584, 0.375, 0.5319, 0.375, 0.5319, 0.375, 0.9584, 0.25, 0.9584, 0.25, 0.5319, 0.25, 0.5319, 0.25, 0.9584, 0.125, 0.9584, 0.125, 0.5319, 0.875, 0.5319, 0.875, 0.9584, 0.75, 0.9584, 0.75, 0.5319, 0.75, 0.5319, 0.75, 0.9584, 0.625, 0.9584, 0.625, 0.5319, 0.125, 0.5319, 0.125, 0.9584, 0.0, 0.9584, 0.0, 0.5319, 0.875, 0.9584, 1.0, 0.9584, 0.9888, 1.0, 0.8862, 1.0, 0.75, 0.9584, 0.875, 0.9584, 0.8638, 1.0, 0.7612, 1.0, 0.625, 0.9584, 0.75, 0.9584, 0.7388, 1.0, 0.6362, 1.0, 0.5, 0.9584, 0.625, 0.9584, 0.6138, 1.0, 0.5112, 1.0, 0.375, 0.9584, 0.5, 0.9584, 0.4888, 1.0, 0.3862, 1.0, 0.25, 0.9584, 0.375, 0.9584, 0.3638, 1.0, 0.2612, 1.0, 0.125, 0.9584, 0.25, 0.9584, 0.2388, 1.0, 0.1362, 1.0, 0.0, 0.9584, 0.125, 0.9584, 0.1138, 1.0, 0.01124, 1.0, 0.3892, 0.3892, 0.25, 0.4468, 0.1108, 0.3892, 0.05318, 0.25, 0.1108, 0.1108, 0.25, 0.05318, 0.3892, 0.1108, 0.4468, 0.25, 1.0, 0.5319, 0.875, 0.5319, 0.8836, 0.5, 0.9914, 0.5, 0.875, 0.5319, 0.75, 0.5319, 0.7586, 0.5, 0.8664, 0.5, 0.75, 0.5319, 0.625, 0.5319, 0.6336, 0.5, 0.7414, 0.5, 0.625, 0.5319, 0.5, 0.5319, 0.5086, 0.5, 0.6164, 0.5, 0.5, 0.5319, 0.375, 0.5319, 0.3836, 0.5, 0.4914, 0.5, 0.375, 0.5319, 0.25, 0.5319, 0.2586, 0.5, 0.3664, 0.5, 0.25, 0.5319, 0.125, 0.5319, 0.1336, 0.5, 0.2414, 0.5, 0.125, 0.5319, 0.0, 0.5319, 0.008636, 0.5, 0.1164, 0.5, 0.75, 0.4568, 0.8963, 0.3963, 0.9568, 0.25, 0.8963, 0.1037, 0.75, 0.04316, 0.6037, 0.1037, 0.5432, 0.25, 0.6037, 0.3963, 0.1007, 0.5332, 0.1007, 0.9668, 0.02425, 0.9668, 0.02425, 0.5332, 0.7257, 0.5332, 0.7257, 0.9668, 0.6493, 0.9668, 0.6493, 0.5332, 0.6007, 0.5332, 0.6007, 0.9668, 0.5243, 0.9668, 0.5243, 0.5332, 0.4757, 0.5332, 0.4757, 0.9668, 0.3993, 0.9668, 0.3993, 0.5332, 0.3507, 0.5332, 0.3507, 0.9668, 0.2743, 0.9668, 0.2743, 0.5332, 0.2257, 0.5332, 0.2257, 0.9668, 0.1493, 0.9668, 0.1493, 0.5332, 0.8507, 0.5332, 0.8507, 0.9668, 0.7743, 0.9668, 0.7743, 0.5332, 0.3924, 0.3924, 0.25, 0.4514, 0.1076, 0.3924, 0.04857, 0.25, 0.1076, 0.1076, 0.25, 0.04857, 0.3924, 0.1076, 0.4514, 0.25, 0.9757, 0.5332, 0.9757, 0.9668, 0.8993, 0.9668, 0.8993, 0.5332, 0.01005, 0.5, 0.0, 0.5332, 0.0, 0.5332, 0.01005, 1.0, 0.0, 0.9668, 0.02425, 1.0, 0.885, 0.5, 0.875, 0.5332, 0.875, 0.5332, 0.885, 1.0, 0.875, 0.9668, 0.8993, 1.0, 0.76, 0.5, 0.75, 0.5332, 0.75, 0.5332, 0.74, 1.0, 0.7257, 1.0, 0.75, 0.9668, 0.635, 0.5, 0.625, 0.5332, 0.625, 0.5332, 0.615, 1.0, 0.6007, 1.0, 0.625, 0.9668, 0.51, 0.5, 0.5, 0.5332, 0.5, 0.5332, 0.49, 1.0, 0.4757, 1.0, 0.5, 0.9668, 0.385, 0.5, 0.375, 0.5332, 0.375, 0.5332, 0.365, 1.0, 0.3507, 1.0, 0.375, 0.9668, 0.26, 0.5, 0.25, 0.5332, 0.25, 0.5332, 0.24, 1.0, 0.2257, 1.0, 0.25, 0.9668, 0.135, 0.5, 0.125, 0.5332, 0.125, 0.5332, 0.135, 1.0, 0.125, 0.9668, 0.1493, 1.0, 0.9757, 0.5332, 0.8993, 0.5332, 0.885, 0.5, 0.99, 0.5, 0.8993, 0.9668, 0.9757, 0.9668, 0.99, 1.0, 0.885, 1.0, 0.02425, 0.5332, 0.02425, 0.9668, 0.0, 0.9668, 0.0, 0.5332, 0.8507, 0.9668, 0.8507, 0.5332, 0.8993, 0.5332, 0.8993, 0.9668, 0.8507, 0.5332, 0.7743, 0.5332, 0.76, 0.5, 0.865, 0.5, 0.7743, 0.9668, 0.8507, 0.9668, 0.865, 1.0, 0.76, 1.0, 0.7257, 0.9668, 0.7257, 0.5332, 0.7743, 0.5332, 0.7743, 0.9668, 0.7257, 0.5332, 0.6493, 0.5332, 0.635, 0.5, 0.74, 0.5, 0.6493, 0.9668, 0.7257, 0.9668, 0.74, 1.0, 0.635, 1.0, 0.6007, 0.9668, 0.6007, 0.5332, 0.6493, 0.5332, 0.6493, 0.9668, 0.6007, 0.5332, 0.5243, 0.5332, 0.51, 0.5, 0.615, 0.5, 0.5243, 0.9668, 0.6007, 0.9668, 0.615, 1.0, 0.51, 1.0, 0.4757, 0.9668, 0.4757, 0.5332, 0.5243, 0.5332, 0.5243, 0.9668, 0.4757, 0.5332, 0.3993, 0.5332, 0.385, 0.5, 0.49, 0.5, 0.3993, 0.9668, 0.4757, 0.9668, 0.49, 1.0, 0.385, 1.0, 0.3507, 0.9668, 0.3507, 0.5332, 0.3993, 0.5332, 0.3993, 0.9668, 0.3507, 0.5332, 0.2743, 0.5332, 0.26, 0.5, 0.365, 0.5, 0.2743, 0.9668, 0.3507, 0.9668, 0.365, 1.0, 0.26, 1.0, 0.2257, 0.9668, 0.2257, 0.5332, 0.2743, 0.5332, 0.2743, 0.9668, 0.2257, 0.5332, 0.1493, 0.5332, 0.135, 0.5, 0.24, 0.5, 0.1493, 0.9668, 0.2257, 0.9668, 0.24, 1.0, 0.135, 1.0, 0.1007, 0.9668, 0.1007, 0.5332, 0.1493, 0.5332, 0.1493, 0.9668, 0.1007, 0.5332, 0.02425, 0.5332, 0.01005, 0.5, 0.115, 0.5, 0.02425, 0.9668, 0.1007, 0.9668, 0.115, 1.0, 0.01005, 1.0, 0.75, 0.4514, 0.8924, 0.3924, 0.9514, 0.25, 0.8924, 0.1076, 0.75, 0.04857, 0.6076, 0.1076, 0.5486, 0.25, 0.6076, 0.3924])
me_cylinder_001.materials.append(mat_steel_001)
me_cylinder_001.materials.append(mat_painted_red)
me_cylinder_001.use_remesh_fix_poles = True
me_cylinder_001.use_remesh_preserve_attributes = False
me_cylinder_001.update()
me_icosphere = bpy.data.meshes.new('Icosphere')
me_icosphere.from_pydata([(0.0, 0.0, -0.5), (0.3618, -0.2629, -0.2236), (-0.1382, -0.4253, -0.2236), (-0.4472, 0.0, -0.2236), (-0.1382, 0.4253, -0.2236), (0.3618, 0.2629, -0.2236), (0.1382, -0.4253, 0.2236), (-0.3618, -0.2629, 0.2236), (-0.3618, 0.2629, 0.2236), (0.1382, 0.4253, 0.2236), (0.4472, 0.0, 0.2236), (0.0, 0.0, 0.5), (-0.08123, -0.25, -0.4253), (0.2127, -0.1545, -0.4253), (0.1314, -0.4045, -0.2629), (0.4253, 0.0, -0.2629), (0.2127, 0.1545, -0.4253), (-0.2629, 0.0, -0.4253), (-0.3441, -0.25, -0.2629), (-0.08123, 0.25, -0.4253), (-0.3441, 0.25, -0.2629), (0.1314, 0.4045, -0.2629), (0.4755, -0.1545, 0.0), (0.4755, 0.1545, 0.0), (0.0, -0.5, 0.0), (0.2939, -0.4045, 0.0), (-0.4755, -0.1545, 0.0), (-0.2939, -0.4045, 0.0), (-0.2939, 0.4045, 0.0), (-0.4755, 0.1545, 0.0), (0.2939, 0.4045, 0.0), (0.0, 0.5, 0.0), (0.3441, -0.25, 0.2629), (-0.1314, -0.4045, 0.2629), (-0.4253, 0.0, 0.2629), (-0.1314, 0.4045, 0.2629), (0.3441, 0.25, 0.2629), (0.08123, -0.25, 0.4253), (0.2629, 0.0, 0.4253), (-0.2127, -0.1545, 0.4253), (-0.2127, 0.1545, 0.4253), (0.08123, 0.25, 0.4253)], [], [(0, 13, 12), (1, 13, 15), (0, 12, 17), (0, 17, 19), (0, 19, 16), (1, 15, 22), (2, 14, 24), (3, 18, 26), (4, 20, 28), (5, 21, 30), (1, 22, 25), (2, 24, 27), (3, 26, 29), (4, 28, 31), (5, 30, 23), (6, 32, 37), (7, 33, 39), (8, 34, 40), (9, 35, 41), (10, 36, 38), (38, 41, 11), (38, 36, 41), (36, 9, 41), (41, 40, 11), (41, 35, 40), (35, 8, 40), (40, 39, 11), (40, 34, 39), (34, 7, 39), (39, 37, 11), (39, 33, 37), (33, 6, 37), (37, 38, 11), (37, 32, 38), (32, 10, 38), (23, 36, 10), (23, 30, 36), (30, 9, 36), (31, 35, 9), (31, 28, 35), (28, 8, 35), (29, 34, 8), (29, 26, 34), (26, 7, 34), (27, 33, 7), (27, 24, 33), (24, 6, 33), (25, 32, 6), (25, 22, 32), (22, 10, 32), (30, 31, 9), (30, 21, 31), (21, 4, 31), (28, 29, 8), (28, 20, 29), (20, 3, 29), (26, 27, 7), (26, 18, 27), (18, 2, 27), (24, 25, 6), (24, 14, 25), (14, 1, 25), (22, 23, 10), (22, 15, 23), (15, 5, 23), (16, 21, 5), (16, 19, 21), (19, 4, 21), (19, 20, 4), (19, 17, 20), (17, 3, 20), (17, 18, 3), (17, 12, 18), (12, 2, 18), (15, 16, 5), (15, 13, 16), (13, 0, 16), (12, 14, 2), (12, 13, 14), (13, 1, 14)])
_uv = me_icosphere.uv_layers.new(name='UVMap')
_uv.uv.foreach_set('vector', [0.1818, 0.0, 0.2273, 0.07873, 0.1364, 0.07873, 0.2727, 0.1575, 0.3182, 0.07873, 0.3636, 0.1575, 0.9091, 0.0, 0.9545, 0.07873, 0.8636, 0.07873, 0.7273, 0.0, 0.7727, 0.07873, 0.6818, 0.07873, 0.5455, 0.0, 0.5909, 0.07873, 0.5, 0.07873, 0.2727, 0.1575, 0.3636, 0.1575, 0.3182, 0.2362, 0.09091, 0.1575, 0.1818, 0.1575, 0.1364, 0.2362, 0.8182, 0.1575, 0.9091, 0.1575, 0.8636, 0.2362, 0.6364, 0.1575, 0.7273, 0.1575, 0.6818, 0.2362, 0.4545, 0.1575, 0.5455, 0.1575, 0.5, 0.2362, 0.2727, 0.1575, 0.3182, 0.2362, 0.2273, 0.2362, 0.09091, 0.1575, 0.1364, 0.2362, 0.04546, 0.2362, 0.8182, 0.1575, 0.8636, 0.2362, 0.7727, 0.2362, 0.6364, 0.1575, 0.6818, 0.2362, 0.5909, 0.2362, 0.4545, 0.1575, 0.5, 0.2362, 0.4091, 0.2362, 0.1818, 0.3149, 0.2727, 0.3149, 0.2273, 0.3937, 0.0, 0.3149, 0.09091, 0.3149, 0.04546, 0.3937, 0.7273, 0.3149, 0.8182, 0.3149, 0.7727, 0.3937, 0.5455, 0.3149, 0.6364, 0.3149, 0.5909, 0.3937, 0.3636, 0.3149, 0.4545, 0.3149, 0.4091, 0.3937, 0.4091, 0.3937, 0.5, 0.3937, 0.4545, 0.4724, 0.4091, 0.3937, 0.4545, 0.3149, 0.5, 0.3937, 0.4545, 0.3149, 0.5455, 0.3149, 0.5, 0.3937, 0.5909, 0.3937, 0.6818, 0.3937, 0.6364, 0.4724, 0.5909, 0.3937, 0.6364, 0.3149, 0.6818, 0.3937, 0.6364, 0.3149, 0.7273, 0.3149, 0.6818, 0.3937, 0.7727, 0.3937, 0.8636, 0.3937, 0.8182, 0.4724, 0.7727, 0.3937, 0.8182, 0.3149, 0.8636, 0.3937, 0.8182, 0.3149, 0.9091, 0.3149, 0.8636, 0.3937, 0.04546, 0.3937, 0.1364, 0.3937, 0.09091, 0.4724, 0.04546, 0.3937, 0.09091, 0.3149, 0.1364, 0.3937, 0.09091, 0.3149, 0.1818, 0.3149, 0.1364, 0.3937, 0.2273, 0.3937, 0.3182, 0.3937, 0.2727, 0.4724, 0.2273, 0.3937, 0.2727, 0.3149, 0.3182, 0.3937, 0.2727, 0.3149, 0.3636, 0.3149, 0.3182, 0.3937, 0.4091, 0.2362, 0.4545, 0.3149, 0.3636, 0.3149, 0.4091, 0.2362, 0.5, 0.2362, 0.4545, 0.3149, 0.5, 0.2362, 0.5455, 0.3149, 0.4545, 0.3149, 0.5909, 0.2362, 0.6364, 0.3149, 0.5455, 0.3149, 0.5909, 0.2362, 0.6818, 0.2362, 0.6364, 0.3149, 0.6818, 0.2362, 0.7273, 0.3149, 0.6364, 0.3149, 0.7727, 0.2362, 0.8182, 0.3149, 0.7273, 0.3149, 0.7727, 0.2362, 0.8636, 0.2362, 0.8182, 0.3149, 0.8636, 0.2362, 0.9091, 0.3149, 0.8182, 0.3149, 0.04546, 0.2362, 0.09091, 0.3149, 0.0, 0.3149, 0.04546, 0.2362, 0.1364, 0.2362, 0.09091, 0.3149, 0.1364, 0.2362, 0.1818, 0.3149, 0.09091, 0.3149, 0.2273, 0.2362, 0.2727, 0.3149, 0.1818, 0.3149, 0.2273, 0.2362, 0.3182, 0.2362, 0.2727, 0.3149, 0.3182, 0.2362, 0.3636, 0.3149, 0.2727, 0.3149, 0.5, 0.2362, 0.5909, 0.2362, 0.5455, 0.3149, 0.5, 0.2362, 0.5455, 0.1575, 0.5909, 0.2362, 0.5455, 0.1575, 0.6364, 0.1575, 0.5909, 0.2362, 0.6818, 0.2362, 0.7727, 0.2362, 0.7273, 0.3149, 0.6818, 0.2362, 0.7273, 0.1575, 0.7727, 0.2362, 0.7273, 0.1575, 0.8182, 0.1575, 0.7727, 0.2362, 0.8636, 0.2362, 0.9545, 0.2362, 0.9091, 0.3149, 0.8636, 0.2362, 0.9091, 0.1575, 0.9545, 0.2362, 0.9091, 0.1575, 1.0, 0.1575, 0.9545, 0.2362, 0.1364, 0.2362, 0.2273, 0.2362, 0.1818, 0.3149, 0.1364, 0.2362, 0.1818, 0.1575, 0.2273, 0.2362, 0.1818, 0.1575, 0.2727, 0.1575, 0.2273, 0.2362, 0.3182, 0.2362, 0.4091, 0.2362, 0.3636, 0.3149, 0.3182, 0.2362, 0.3636, 0.1575, 0.4091, 0.2362, 0.3636, 0.1575, 0.4545, 0.1575, 0.4091, 0.2362, 0.5, 0.07873, 0.5455, 0.1575, 0.4545, 0.1575, 0.5, 0.07873, 0.5909, 0.07873, 0.5455, 0.1575, 0.5909, 0.07873, 0.6364, 0.1575, 0.5455, 0.1575, 0.6818, 0.07873, 0.7273, 0.1575, 0.6364, 0.1575, 0.6818, 0.07873, 0.7727, 0.07873, 0.7273, 0.1575, 0.7727, 0.07873, 0.8182, 0.1575, 0.7273, 0.1575, 0.8636, 0.07873, 0.9091, 0.1575, 0.8182, 0.1575, 0.8636, 0.07873, 0.9545, 0.07873, 0.9091, 0.1575, 0.9545, 0.07873, 1.0, 0.1575, 0.9091, 0.1575, 0.3636, 0.1575, 0.4091, 0.07873, 0.4545, 0.1575, 0.3636, 0.1575, 0.3182, 0.07873, 0.4091, 0.07873, 0.3182, 0.07873, 0.3636, 0.0, 0.4091, 0.07873, 0.1364, 0.07873, 0.1818, 0.1575, 0.09091, 0.1575, 0.1364, 0.07873, 0.2273, 0.07873, 0.1818, 0.1575, 0.2273, 0.07873, 0.2727, 0.1575, 0.1818, 0.1575])
me_icosphere.use_remesh_fix_poles = True
me_icosphere.use_remesh_preserve_attributes = False
me_icosphere.update()
me_cube_009 = bpy.data.meshes.new('Cube.009')
me_cube_009.from_pydata([(-0.25, -0.25, -0.25), (-0.25, -0.25, 0.25), (-0.2583, 0.2169, -0.2434), (-0.2583, 0.2169, 0.2566), (0.25, -0.25, -0.25), (0.25, -0.25, 0.25), (0.2417, 0.2169, -0.2434), (0.2417, 0.2169, 0.2566), (-0.25, 0.1355, -0.25), (-0.25, 0.1355, 0.25), (0.25, 0.1355, -0.25), (0.25, 0.1355, 0.25), (-0.25, -0.1686, -0.25), (0.25, -0.1686, 0.25), (-0.25, -0.1686, 0.25), (0.25, -0.1686, -0.25), (-0.25, -0.1686, -0.1659), (-0.25, 0.1355, -0.1659), (0.25, 0.1355, -0.1659), (0.25, -0.1686, -0.1659), (-0.25, 0.1355, -0.1635), (-0.25, -0.1686, -0.1635)], [], [(8, 9, 3, 2), (2, 3, 7, 6), (15, 13, 5, 4), (4, 5, 1, 0), (12, 15, 4, 0), (13, 14, 1, 5), (7, 3, 9, 11), (2, 6, 10, 8), (6, 7, 11, 10), (0, 1, 14, 12), (8, 10, 15, 12), (10, 11, 13, 15), (18, 17, 16, 19), (11, 9, 17, 18), (14, 13, 19, 16), (13, 11, 18, 19), (8, 12, 21, 20)])
_uv = me_cube_009.uv_layers.new(name='UVMap')
_uv.uv.foreach_set('vector', [0.375, 0.1928, 0.625, 0.1928, 0.625, 0.25, 0.375, 0.25, 0.375, 0.25, 0.625, 0.25, 0.625, 0.5, 0.375, 0.5, 0.375, 0.7093, 0.625, 0.7093, 0.625, 0.75, 0.375, 0.75, 0.375, 0.75, 0.625, 0.75, 0.625, 1.0, 0.375, 1.0, 0.125, 0.7093, 0.375, 0.7093, 0.375, 0.75, 0.125, 0.75, 0.625, 0.7093, 0.875, 0.7093, 0.875, 0.75, 0.625, 0.75, 0.625, 0.5, 0.875, 0.5, 0.875, 0.5572, 0.625, 0.5572, 0.125, 0.5, 0.375, 0.5, 0.375, 0.5572, 0.125, 0.5572, 0.375, 0.5, 0.625, 0.5, 0.625, 0.5572, 0.375, 0.5572, 0.375, 0.0, 0.625, 0.0, 0.625, 0.04068, 0.375, 0.04068, 0.125, 0.5572, 0.375, 0.5572, 0.375, 0.7093, 0.125, 0.7093, 0.375, 0.5572, 0.625, 0.5572, 0.625, 0.7093, 0.375, 0.7093, 0.625, 0.5572, 0.875, 0.5572, 0.875, 0.7093, 0.625, 0.7093, 0.625, 0.5572, 0.875, 0.5572, 0.875, 0.5572, 0.625, 0.5572, 0.875, 0.7093, 0.625, 0.7093, 0.625, 0.7093, 0.875, 0.7093, 0.625, 0.7093, 0.625, 0.5572, 0.625, 0.5572, 0.625, 0.7093, 0.125, 0.5572, 0.125, 0.7093, 0.125, 0.7093, 0.125, 0.5572])
me_cube_009.materials.append(mat_stand_002)
me_cube_009.use_remesh_fix_poles = True
me_cube_009.use_remesh_preserve_attributes = False
me_cube_009.update()

# ---- objects
ob_cube = bpy.data.objects.new('Cube', me_cube_001)
ob_cube_001 = bpy.data.objects.new('Cube.001', me_cube_002)
ob_cube_002 = bpy.data.objects.new('Cube.002', me_cube_003)
ob_cube_003 = bpy.data.objects.new('Cube.003', me_cube_004)
ob_cylinder = bpy.data.objects.new('Cylinder', me_cylinder)
ob_cube_007 = bpy.data.objects.new('Cube.007', me_cube_008)
ob_cube_006 = bpy.data.objects.new('Cube.006', me_cube_007)
ob_cube_005 = bpy.data.objects.new('Cube.005', me_cube_006)
ob_cube_004 = bpy.data.objects.new('Cube.004', me_cube_005)
ob_cylinder_001 = bpy.data.objects.new('Cylinder.001', me_cylinder_001)
ob_icosphere = bpy.data.objects.new('Icosphere', me_icosphere)
ob_cube_008 = bpy.data.objects.new('Cube.008', me_cube_009)

# ---- transforms, parenting, visibility, modifiers, constraints
ob_cube.location = (0.0, -1.09, -1.527)
ob_cube.rotation_euler = (0.8809, -0.0, 0.0)
ob_cube.scale = (1.0, 4.84, 1.0)
ob_cube_001.location = (0.9812, 0.3663, -1.514)
ob_cube_001.rotation_euler = (2.224, -0.0, -1.183)
ob_cube_001.scale = (1.0, 4.84, 1.0)
ob_cube_002.location = (-0.9574, 0.415, -1.514)
ob_cube_002.rotation_euler = (2.224, -0.0, 1.144)
ob_cube_002.scale = (1.034, 5.126, 1.099)
ob_cube_003.location = (-1.017, -0.4223, 0.04645)
ob_cube_003.rotation_euler = (-1.689e-08, -0.4905, 0.4014)
ob_cube_003.scale = (1.499, 1.0, 1.0)
ob_cylinder.location = (0.0, 0.0, 0.0)
ob_cylinder.scale = (1.0, 1.0, 1.791)
ob_cube_007.location = (0.0, -4.749, -1.527)
ob_cube_007.rotation_euler = (0.8809, -0.0, 0.0)
ob_cube_007.scale = (1.0, 4.84, 1.0)
ob_cube_006.location = (0.9812, -3.293, -1.514)
ob_cube_006.rotation_euler = (2.224, -0.0, -1.183)
ob_cube_006.scale = (1.0, 4.84, 1.0)
ob_cube_005.location = (-0.9574, -3.244, -1.514)
ob_cube_005.rotation_euler = (2.224, -0.0, 1.144)
ob_cube_005.scale = (1.034, 5.126, 1.099)
ob_cube_004.location = (-1.017, -4.081, 0.04645)
ob_cube_004.rotation_euler = (-1.689e-08, -0.4905, 0.4014)
ob_cube_004.scale = (1.499, 1.0, 1.0)
ob_cylinder_001.location = (0.0, -3.659, 0.1748)
ob_cylinder_001.scale = (1.0, 1.0, 1.791)
ob_icosphere.location = (0.0, -3.695, -1.403)
ob_cube_008.location = (-0.9559, -3.258, 0.04645)
ob_cube_008.rotation_euler = (-1.689e-08, -0.4905, -0.419)
ob_cube_008.scale = (1.499, 1.0, 1.0)

# ---- collection membership
col_basic_miner.objects.link(ob_cube)
col_basic_miner.objects.link(ob_cube_001)
col_basic_miner.objects.link(ob_cube_002)
col_basic_miner.objects.link(ob_cube_003)
col_basic_miner.objects.link(ob_cylinder)
col_advanced_miner.objects.link(ob_cube_007)
col_advanced_miner.objects.link(ob_cube_006)
col_advanced_miner.objects.link(ob_cube_005)
col_advanced_miner.objects.link(ob_cube_004)
col_advanced_miner.objects.link(ob_cylinder_001)
col_advanced_miner.objects.link(ob_icosphere)
col_advanced_miner.objects.link(ob_cube_008)
def _layer_coll(name, lc=None):
    lc = lc or bpy.context.view_layer.layer_collection
    for c in lc.children:
        if c.name == name: return c
        r = _layer_coll(name, c)
        if r: return r
_layer_coll('Basic Miner').exclude = True

# ---- scene / render settings (as saved in the file)
scene.frame_start = 1; scene.frame_end = 250; scene.frame_set(1)
scene.render.engine = 'BLENDER_EEVEE_NEXT'
scene.cycles.sampling_pattern = 'TABULATED_SOBOL'
scene.cycles.use_light_tree = False
scene.view_settings.view_transform = 'Filmic'
bpy.context.view_layer.update()

# ---- added for rendering (the .blend has no active camera and no usable light): camera, sun
cam_auto = bpy.data.cameras.new('AutoCamera')
cam_auto.lens = 50.0
cam_auto.sensor_width = 36.0
cam_auto.clip_end = 1000.0
ob_auto_camera = bpy.data.objects.new('AutoCamera', cam_auto)
scene.collection.objects.link(ob_auto_camera)
ob_auto_camera.location = (7.55367, -11.2383, 6.72762)
ob_auto_camera.rotation_euler = (1.09748, -7.21219e-08, 0.694738)
scene.camera = ob_auto_camera
light_auto_sun = bpy.data.lights.new('AutoSun', 'SUN')
light_auto_sun.energy = 3.0
light_auto_sun.angle = 0.0523599
ob_auto_sun = bpy.data.objects.new('AutoSun', light_auto_sun)
scene.collection.objects.link(ob_auto_sun)
ob_auto_sun.rotation_euler = (0.872665, 0.174533, 0.523599)
bpy.context.view_layer.update()
